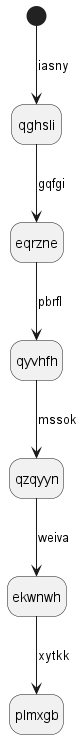

The diagram above was rendered by PlantUML. Its source (embedded in the PNG):
@startuml
hide empty description
state qghsli
[*] --> qghsli : iasny
qghsli --> eqrzne : gqfgi
eqrzne --> qyvhfh : pbrfl
qyvhfh --> qzqyyn : mssok
qzqyyn --> ekwnwh : weiva
ekwnwh --> plmxgb : xytkk
@enduml